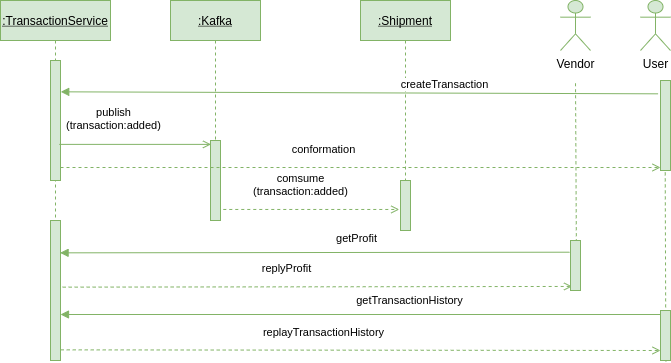

The diagram above was exported from draw.io. Its source (the exported page's mxGraphModel, read from the mxfile embedded in the PNG):
<mxGraphModel dx="847" dy="622" grid="1" gridSize="10" guides="1" tooltips="1" connect="1" arrows="1" fold="1" page="1" pageScale="1" pageWidth="850" pageHeight="1100" math="0" shadow="0">
  <root>
    <mxCell id="0" />
    <mxCell id="1" parent="0" />
    <mxCell id="9PzDOOoty5hUUJ-d9Upt-2" value="" style="endArrow=none;dashed=1;html=1;exitX=0.532;exitY=1.018;exitDx=0;exitDy=0;exitPerimeter=0;fillColor=#d5e8d4;strokeColor=#82b366;" parent="1" source="sADSilM43_be4xUBg8LA-9" edge="1">
      <mxGeometry width="50" height="50" relative="1" as="geometry">
        <mxPoint x="825.56" y="369.75" as="sourcePoint" />
        <mxPoint x="824.45" y="160" as="targetPoint" />
      </mxGeometry>
    </mxCell>
    <mxCell id="9PzDOOoty5hUUJ-d9Upt-1" value="" style="endArrow=none;dashed=1;html=1;exitX=0.611;exitY=0.995;exitDx=0;exitDy=0;exitPerimeter=0;fillColor=#d5e8d4;strokeColor=#82b366;" parent="1" source="sADSilM43_be4xUBg8LA-8" edge="1">
      <mxGeometry width="50" height="50" relative="1" as="geometry">
        <mxPoint x="470" y="350" as="sourcePoint" />
        <mxPoint x="735" y="160" as="targetPoint" />
      </mxGeometry>
    </mxCell>
    <mxCell id="SrbmHmisHMlnGCSPV4-u-8" value=":Kafka" style="shape=umlLifeline;perimeter=lifelinePerimeter;container=1;collapsible=0;recursiveResize=0;rounded=0;shadow=0;strokeWidth=1;fontStyle=4;fillColor=#d5e8d4;strokeColor=#82b366;" parent="1" vertex="1">
      <mxGeometry x="330" y="80" width="90" height="220" as="geometry" />
    </mxCell>
    <mxCell id="SrbmHmisHMlnGCSPV4-u-9" value="" style="html=1;points=[];perimeter=orthogonalPerimeter;fillColor=#d5e8d4;strokeColor=#82b366;" parent="SrbmHmisHMlnGCSPV4-u-8" vertex="1">
      <mxGeometry x="40" y="140" width="10" height="80" as="geometry" />
    </mxCell>
    <mxCell id="SrbmHmisHMlnGCSPV4-u-10" value=":TransactionService" style="shape=umlLifeline;perimeter=lifelinePerimeter;container=1;collapsible=0;recursiveResize=0;rounded=0;shadow=0;strokeWidth=1;fontStyle=4;fillColor=#d5e8d4;strokeColor=#82b366;" parent="1" vertex="1">
      <mxGeometry x="160" y="80" width="110" height="360" as="geometry" />
    </mxCell>
    <mxCell id="SrbmHmisHMlnGCSPV4-u-11" value="" style="html=1;points=[];perimeter=orthogonalPerimeter;fillColor=#d5e8d4;strokeColor=#82b366;" parent="SrbmHmisHMlnGCSPV4-u-10" vertex="1">
      <mxGeometry x="50" y="60" width="10" height="120" as="geometry" />
    </mxCell>
    <mxCell id="SrbmHmisHMlnGCSPV4-u-15" value=":Shipment" style="shape=umlLifeline;perimeter=lifelinePerimeter;container=1;collapsible=0;recursiveResize=0;rounded=0;shadow=0;strokeWidth=1;fontStyle=4;fillColor=#d5e8d4;strokeColor=#82b366;" parent="1" vertex="1">
      <mxGeometry x="520" y="80" width="90" height="230" as="geometry" />
    </mxCell>
    <mxCell id="SrbmHmisHMlnGCSPV4-u-16" value="" style="html=1;points=[];perimeter=orthogonalPerimeter;fillColor=#d5e8d4;strokeColor=#82b366;" parent="SrbmHmisHMlnGCSPV4-u-15" vertex="1">
      <mxGeometry x="40" y="180" width="10" height="50" as="geometry" />
    </mxCell>
    <mxCell id="G3NORGStBu10bVkOMZRi-1" value="createTransaction" style="html=1;verticalAlign=bottom;endArrow=block;exitX=-0.243;exitY=0.148;exitDx=0;exitDy=0;exitPerimeter=0;entryX=1.023;entryY=0.261;entryDx=0;entryDy=0;entryPerimeter=0;fillColor=#d5e8d4;strokeColor=#82b366;" parent="1" source="sADSilM43_be4xUBg8LA-10" edge="1" target="SrbmHmisHMlnGCSPV4-u-11">
      <mxGeometry x="-0.2831" width="80" relative="1" as="geometry">
        <mxPoint x="810" y="172" as="sourcePoint" />
        <mxPoint x="224" y="172" as="targetPoint" />
        <Array as="points" />
        <mxPoint as="offset" />
      </mxGeometry>
    </mxCell>
    <mxCell id="G3NORGStBu10bVkOMZRi-2" value="publish&lt;br&gt;(transaction:added)" style="html=1;verticalAlign=bottom;endArrow=open;exitX=1.278;exitY=0.949;exitDx=0;exitDy=0;exitPerimeter=0;fillColor=#d5e8d4;strokeColor=#82b366;" parent="1" edge="1">
      <mxGeometry x="-0.2941" y="10" width="80" relative="1" as="geometry">
        <mxPoint x="218.77999999999997" y="223.8800000000001" as="sourcePoint" />
        <mxPoint x="370.5" y="223.8800000000001" as="targetPoint" />
        <Array as="points" />
        <mxPoint as="offset" />
      </mxGeometry>
    </mxCell>
    <mxCell id="G3NORGStBu10bVkOMZRi-4" value="comsume&lt;br&gt;(transaction:added)" style="html=1;verticalAlign=bottom;endArrow=open;exitX=1.278;exitY=0.816;exitDx=0;exitDy=0;exitPerimeter=0;dashed=1;entryX=-0.122;entryY=0.299;entryDx=0;entryDy=0;entryPerimeter=0;fillColor=#d5e8d4;strokeColor=#82b366;" parent="1" edge="1">
      <mxGeometry x="-0.1225" y="9" width="80" relative="1" as="geometry">
        <mxPoint x="382.78" y="288.96000000000004" as="sourcePoint" />
        <mxPoint x="558.78" y="288.97" as="targetPoint" />
        <Array as="points" />
        <mxPoint as="offset" />
      </mxGeometry>
    </mxCell>
    <mxCell id="G3NORGStBu10bVkOMZRi-6" value="getProfit" style="html=1;verticalAlign=bottom;endArrow=block;exitX=-0.1;exitY=0.234;exitDx=0;exitDy=0;exitPerimeter=0;entryX=0.959;entryY=0.231;entryDx=0;entryDy=0;entryPerimeter=0;fillColor=#d5e8d4;strokeColor=#82b366;" parent="1" source="sADSilM43_be4xUBg8LA-8" target="sADSilM43_be4xUBg8LA-7" edge="1">
      <mxGeometry x="-0.165" y="-5" width="80" relative="1" as="geometry">
        <mxPoint x="719.6700000000001" y="332.5" as="sourcePoint" />
        <mxPoint x="230" y="333" as="targetPoint" />
        <Array as="points" />
        <mxPoint as="offset" />
      </mxGeometry>
    </mxCell>
    <mxCell id="G3NORGStBu10bVkOMZRi-7" value="conformation" style="html=1;verticalAlign=bottom;endArrow=open;dashed=1;fillColor=#d5e8d4;strokeColor=#82b366;" parent="1" edge="1">
      <mxGeometry x="-0.1225" y="9" width="80" relative="1" as="geometry">
        <mxPoint x="220" y="247" as="sourcePoint" />
        <mxPoint x="820" y="247" as="targetPoint" />
        <Array as="points" />
        <mxPoint as="offset" />
      </mxGeometry>
    </mxCell>
    <mxCell id="G3NORGStBu10bVkOMZRi-8" value="getTransactionHistory" style="html=1;verticalAlign=bottom;endArrow=block;fillColor=#d5e8d4;strokeColor=#82b366;" parent="1" target="sADSilM43_be4xUBg8LA-7" edge="1">
      <mxGeometry x="-0.165" y="-5" width="80" relative="1" as="geometry">
        <mxPoint x="820" y="394" as="sourcePoint" />
        <mxPoint x="230" y="394" as="targetPoint" />
        <Array as="points" />
        <mxPoint as="offset" />
      </mxGeometry>
    </mxCell>
    <mxCell id="G3NORGStBu10bVkOMZRi-9" value="replayTransactionHistory" style="html=1;verticalAlign=bottom;endArrow=open;dashed=1;exitX=1.023;exitY=0.924;exitDx=0;exitDy=0;exitPerimeter=0;fillColor=#d5e8d4;strokeColor=#82b366;" parent="1" source="sADSilM43_be4xUBg8LA-7" edge="1">
      <mxGeometry x="-0.1225" y="9" width="80" relative="1" as="geometry">
        <mxPoint x="230" y="430" as="sourcePoint" />
        <mxPoint x="820" y="430" as="targetPoint" />
        <Array as="points" />
        <mxPoint as="offset" />
      </mxGeometry>
    </mxCell>
    <mxCell id="sADSilM43_be4xUBg8LA-1" value="Vendor" style="shape=umlActor;verticalLabelPosition=bottom;verticalAlign=top;html=1;outlineConnect=0;fillColor=#d5e8d4;strokeColor=#82b366;" parent="1" vertex="1">
      <mxGeometry x="720" y="80" width="30" height="50" as="geometry" />
    </mxCell>
    <mxCell id="sADSilM43_be4xUBg8LA-2" value="User" style="shape=umlActor;verticalLabelPosition=bottom;verticalAlign=top;html=1;outlineConnect=0;fillColor=#d5e8d4;strokeColor=#82b366;" parent="1" vertex="1">
      <mxGeometry x="800" y="80" width="30" height="50" as="geometry" />
    </mxCell>
    <mxCell id="sADSilM43_be4xUBg8LA-6" value="replyProfit" style="html=1;verticalAlign=bottom;endArrow=open;dashed=1;entryX=0.159;entryY=0.919;entryDx=0;entryDy=0;entryPerimeter=0;exitX=1.217;exitY=0.476;exitDx=0;exitDy=0;exitPerimeter=0;fillColor=#d5e8d4;strokeColor=#82b366;" parent="1" source="sADSilM43_be4xUBg8LA-7" target="sADSilM43_be4xUBg8LA-8" edge="1">
      <mxGeometry x="-0.1225" y="9" width="80" relative="1" as="geometry">
        <mxPoint x="240" y="367" as="sourcePoint" />
        <mxPoint x="727.8900000000001" y="366.9" as="targetPoint" />
        <Array as="points" />
        <mxPoint as="offset" />
      </mxGeometry>
    </mxCell>
    <mxCell id="sADSilM43_be4xUBg8LA-7" value="" style="html=1;points=[];perimeter=orthogonalPerimeter;fillColor=#d5e8d4;strokeColor=#82b366;" parent="1" vertex="1">
      <mxGeometry x="210" y="300" width="10" height="140" as="geometry" />
    </mxCell>
    <mxCell id="sADSilM43_be4xUBg8LA-8" value="" style="html=1;points=[];perimeter=orthogonalPerimeter;fillColor=#d5e8d4;strokeColor=#82b366;" parent="1" vertex="1">
      <mxGeometry x="730" y="320" width="10" height="50" as="geometry" />
    </mxCell>
    <mxCell id="sADSilM43_be4xUBg8LA-9" value="" style="html=1;points=[];perimeter=orthogonalPerimeter;fillColor=#d5e8d4;strokeColor=#82b366;" parent="1" vertex="1">
      <mxGeometry x="820" y="390" width="10" height="50" as="geometry" />
    </mxCell>
    <mxCell id="sADSilM43_be4xUBg8LA-10" value="" style="html=1;points=[];perimeter=orthogonalPerimeter;fillColor=#d5e8d4;strokeColor=#82b366;" parent="1" vertex="1">
      <mxGeometry x="820" y="160" width="10" height="90" as="geometry" />
    </mxCell>
  </root>
</mxGraphModel>